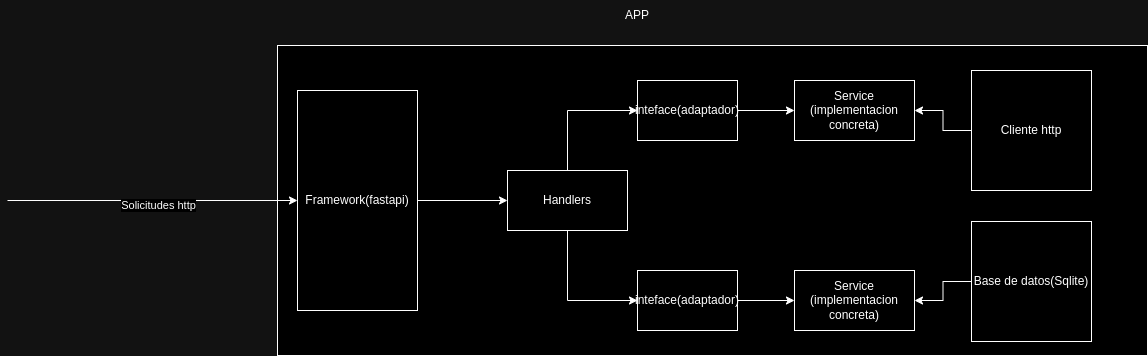

The diagram above was exported from draw.io. Its source (the exported page's mxGraphModel, read from the mxfile embedded in the PNG):
<mxGraphModel dx="2524" dy="826" grid="1" gridSize="10" guides="1" tooltips="1" connect="1" arrows="1" fold="1" page="1" pageScale="1" pageWidth="850" pageHeight="1100" math="0" shadow="0">
  <root>
    <mxCell id="0" />
    <mxCell id="1" parent="0" />
    <mxCell id="_ba7wWtenr539N7SoRmA-2" value="" style="rounded=0;whiteSpace=wrap;html=1;" vertex="1" parent="1">
      <mxGeometry x="80" y="95" width="870" height="310" as="geometry" />
    </mxCell>
    <mxCell id="_ba7wWtenr539N7SoRmA-3" value="APP" style="text;html=1;align=center;verticalAlign=middle;whiteSpace=wrap;rounded=0;" vertex="1" parent="1">
      <mxGeometry x="410" y="50" width="60" height="30" as="geometry" />
    </mxCell>
    <mxCell id="_ba7wWtenr539N7SoRmA-9" style="edgeStyle=orthogonalEdgeStyle;rounded=0;orthogonalLoop=1;jettySize=auto;html=1;entryX=0;entryY=0.5;entryDx=0;entryDy=0;" edge="1" parent="1" source="_ba7wWtenr539N7SoRmA-4" target="_ba7wWtenr539N7SoRmA-8">
      <mxGeometry relative="1" as="geometry" />
    </mxCell>
    <mxCell id="_ba7wWtenr539N7SoRmA-4" value="Framework(fastapi)" style="rounded=0;whiteSpace=wrap;html=1;" vertex="1" parent="1">
      <mxGeometry x="100" y="140" width="120" height="220" as="geometry" />
    </mxCell>
    <mxCell id="_ba7wWtenr539N7SoRmA-5" value="" style="endArrow=classic;html=1;rounded=0;entryX=0;entryY=0.5;entryDx=0;entryDy=0;" edge="1" parent="1" target="_ba7wWtenr539N7SoRmA-4">
      <mxGeometry width="50" height="50" relative="1" as="geometry">
        <mxPoint x="-190" y="250" as="sourcePoint" />
        <mxPoint x="640" y="400" as="targetPoint" />
      </mxGeometry>
    </mxCell>
    <mxCell id="_ba7wWtenr539N7SoRmA-6" value="Solicitudes http" style="edgeLabel;html=1;align=center;verticalAlign=middle;resizable=0;points=[];" vertex="1" connectable="0" parent="_ba7wWtenr539N7SoRmA-5">
      <mxGeometry x="0.0345" y="-4" relative="1" as="geometry">
        <mxPoint as="offset" />
      </mxGeometry>
    </mxCell>
    <mxCell id="_ba7wWtenr539N7SoRmA-21" style="edgeStyle=orthogonalEdgeStyle;rounded=0;orthogonalLoop=1;jettySize=auto;html=1;entryX=1;entryY=0.5;entryDx=0;entryDy=0;" edge="1" parent="1" source="_ba7wWtenr539N7SoRmA-7" target="_ba7wWtenr539N7SoRmA-17">
      <mxGeometry relative="1" as="geometry" />
    </mxCell>
    <mxCell id="_ba7wWtenr539N7SoRmA-7" value="Base de datos(Sqlite)" style="rounded=0;whiteSpace=wrap;html=1;" vertex="1" parent="1">
      <mxGeometry x="774" y="271" width="120" height="120" as="geometry" />
    </mxCell>
    <mxCell id="_ba7wWtenr539N7SoRmA-14" style="edgeStyle=orthogonalEdgeStyle;rounded=0;orthogonalLoop=1;jettySize=auto;html=1;entryX=0;entryY=0.5;entryDx=0;entryDy=0;exitX=0.5;exitY=1;exitDx=0;exitDy=0;" edge="1" parent="1" source="_ba7wWtenr539N7SoRmA-8" target="_ba7wWtenr539N7SoRmA-13">
      <mxGeometry relative="1" as="geometry" />
    </mxCell>
    <mxCell id="_ba7wWtenr539N7SoRmA-15" style="edgeStyle=orthogonalEdgeStyle;rounded=0;orthogonalLoop=1;jettySize=auto;html=1;entryX=0;entryY=0.5;entryDx=0;entryDy=0;exitX=0.5;exitY=0;exitDx=0;exitDy=0;" edge="1" parent="1" source="_ba7wWtenr539N7SoRmA-8" target="_ba7wWtenr539N7SoRmA-11">
      <mxGeometry relative="1" as="geometry" />
    </mxCell>
    <mxCell id="_ba7wWtenr539N7SoRmA-8" value="Handlers" style="rounded=0;whiteSpace=wrap;html=1;" vertex="1" parent="1">
      <mxGeometry x="310" y="220" width="120" height="60" as="geometry" />
    </mxCell>
    <mxCell id="_ba7wWtenr539N7SoRmA-20" style="edgeStyle=orthogonalEdgeStyle;rounded=0;orthogonalLoop=1;jettySize=auto;html=1;entryX=1;entryY=0.5;entryDx=0;entryDy=0;" edge="1" parent="1" source="_ba7wWtenr539N7SoRmA-10" target="_ba7wWtenr539N7SoRmA-18">
      <mxGeometry relative="1" as="geometry" />
    </mxCell>
    <mxCell id="_ba7wWtenr539N7SoRmA-10" value="Cliente http" style="rounded=0;whiteSpace=wrap;html=1;" vertex="1" parent="1">
      <mxGeometry x="774" y="120" width="120" height="120" as="geometry" />
    </mxCell>
    <mxCell id="_ba7wWtenr539N7SoRmA-19" style="edgeStyle=orthogonalEdgeStyle;rounded=0;orthogonalLoop=1;jettySize=auto;html=1;entryX=0;entryY=0.5;entryDx=0;entryDy=0;" edge="1" parent="1" source="_ba7wWtenr539N7SoRmA-11" target="_ba7wWtenr539N7SoRmA-18">
      <mxGeometry relative="1" as="geometry" />
    </mxCell>
    <mxCell id="_ba7wWtenr539N7SoRmA-11" value="inteface(adaptador)" style="rounded=0;whiteSpace=wrap;html=1;" vertex="1" parent="1">
      <mxGeometry x="440" y="130" width="100" height="60" as="geometry" />
    </mxCell>
    <mxCell id="_ba7wWtenr539N7SoRmA-22" style="edgeStyle=orthogonalEdgeStyle;rounded=0;orthogonalLoop=1;jettySize=auto;html=1;entryX=0;entryY=0.5;entryDx=0;entryDy=0;" edge="1" parent="1" source="_ba7wWtenr539N7SoRmA-13" target="_ba7wWtenr539N7SoRmA-17">
      <mxGeometry relative="1" as="geometry" />
    </mxCell>
    <mxCell id="_ba7wWtenr539N7SoRmA-13" value="inteface(adaptador)" style="rounded=0;whiteSpace=wrap;html=1;" vertex="1" parent="1">
      <mxGeometry x="440" y="320" width="100" height="60" as="geometry" />
    </mxCell>
    <mxCell id="_ba7wWtenr539N7SoRmA-17" value="Service&lt;br&gt;(implementacion concreta)" style="rounded=0;whiteSpace=wrap;html=1;" vertex="1" parent="1">
      <mxGeometry x="597" y="320" width="120" height="60" as="geometry" />
    </mxCell>
    <mxCell id="_ba7wWtenr539N7SoRmA-18" value="Service&lt;br&gt;(implementacion concreta)" style="rounded=0;whiteSpace=wrap;html=1;" vertex="1" parent="1">
      <mxGeometry x="597" y="130" width="120" height="60" as="geometry" />
    </mxCell>
  </root>
</mxGraphModel>